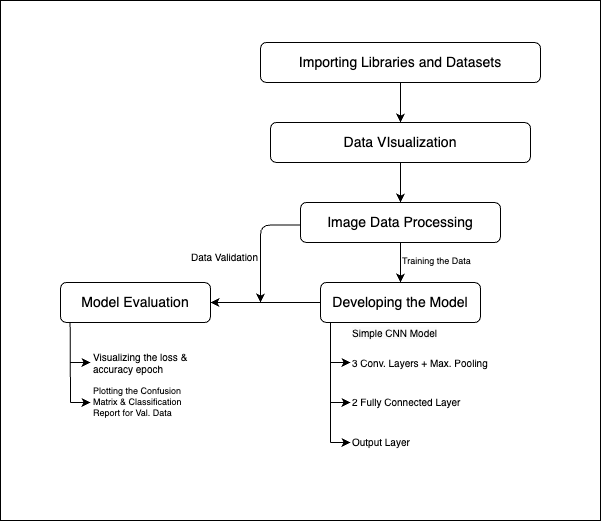

The diagram above was exported from draw.io. Its source (the exported page's mxGraphModel, read from the mxfile embedded in the PNG):
<mxGraphModel dx="1193" dy="686" grid="1" gridSize="10" guides="1" tooltips="1" connect="1" arrows="1" fold="1" page="1" pageScale="1" pageWidth="827" pageHeight="1169" math="0" shadow="0">
  <root>
    <mxCell id="WIyWlLk6GJQsqaUBKTNV-0" />
    <mxCell id="WIyWlLk6GJQsqaUBKTNV-1" parent="WIyWlLk6GJQsqaUBKTNV-0" />
    <mxCell id="qdeuPxZSqNjIWDeL19d5-5" value="" style="edgeStyle=orthogonalEdgeStyle;rounded=1;orthogonalLoop=1;jettySize=auto;html=1;shadow=0;fontSize=14;" edge="1" parent="WIyWlLk6GJQsqaUBKTNV-1" source="WIyWlLk6GJQsqaUBKTNV-3" target="qdeuPxZSqNjIWDeL19d5-4">
      <mxGeometry relative="1" as="geometry" />
    </mxCell>
    <mxCell id="WIyWlLk6GJQsqaUBKTNV-3" value="Importing Libraries and Datasets" style="rounded=1;whiteSpace=wrap;html=1;fontSize=14;glass=0;strokeWidth=1;shadow=0;" parent="WIyWlLk6GJQsqaUBKTNV-1" vertex="1">
      <mxGeometry x="480" y="120" width="280" height="40" as="geometry" />
    </mxCell>
    <mxCell id="qdeuPxZSqNjIWDeL19d5-13" value="" style="edgeStyle=orthogonalEdgeStyle;rounded=1;orthogonalLoop=1;jettySize=auto;html=1;shadow=0;fontSize=14;" edge="1" parent="WIyWlLk6GJQsqaUBKTNV-1" source="WIyWlLk6GJQsqaUBKTNV-7" target="qdeuPxZSqNjIWDeL19d5-12">
      <mxGeometry relative="1" as="geometry" />
    </mxCell>
    <mxCell id="WIyWlLk6GJQsqaUBKTNV-7" value="Developing the Model" style="rounded=1;whiteSpace=wrap;html=1;fontSize=14;glass=0;strokeWidth=1;shadow=0;" parent="WIyWlLk6GJQsqaUBKTNV-1" vertex="1">
      <mxGeometry x="540" y="360" width="160" height="40" as="geometry" />
    </mxCell>
    <mxCell id="qdeuPxZSqNjIWDeL19d5-7" value="" style="edgeStyle=orthogonalEdgeStyle;rounded=1;orthogonalLoop=1;jettySize=auto;html=1;shadow=0;fontSize=14;exitX=0.5;exitY=1;exitDx=0;exitDy=0;" edge="1" parent="WIyWlLk6GJQsqaUBKTNV-1" source="qdeuPxZSqNjIWDeL19d5-4" target="qdeuPxZSqNjIWDeL19d5-6">
      <mxGeometry relative="1" as="geometry">
        <Array as="points" />
      </mxGeometry>
    </mxCell>
    <mxCell id="qdeuPxZSqNjIWDeL19d5-4" value="Data VIsualization" style="rounded=1;whiteSpace=wrap;html=1;fontSize=14;glass=0;strokeWidth=1;shadow=0;" vertex="1" parent="WIyWlLk6GJQsqaUBKTNV-1">
      <mxGeometry x="490" y="200" width="260" height="40" as="geometry" />
    </mxCell>
    <mxCell id="qdeuPxZSqNjIWDeL19d5-9" value="" style="edgeStyle=orthogonalEdgeStyle;rounded=1;orthogonalLoop=1;jettySize=auto;html=1;shadow=0;fontSize=14;" edge="1" parent="WIyWlLk6GJQsqaUBKTNV-1" source="qdeuPxZSqNjIWDeL19d5-6" target="WIyWlLk6GJQsqaUBKTNV-7">
      <mxGeometry relative="1" as="geometry" />
    </mxCell>
    <mxCell id="qdeuPxZSqNjIWDeL19d5-47" style="edgeStyle=none;rounded=1;orthogonalLoop=1;jettySize=auto;html=1;exitX=0;exitY=0.5;exitDx=0;exitDy=0;" edge="1" parent="WIyWlLk6GJQsqaUBKTNV-1">
      <mxGeometry relative="1" as="geometry">
        <mxPoint x="480" y="380" as="targetPoint" />
        <mxPoint x="520" y="302.5000000000001" as="sourcePoint" />
        <Array as="points">
          <mxPoint x="480" y="302.5" />
        </Array>
      </mxGeometry>
    </mxCell>
    <mxCell id="qdeuPxZSqNjIWDeL19d5-6" value="Image Data Processing" style="rounded=1;whiteSpace=wrap;html=1;fontSize=14;glass=0;strokeWidth=1;shadow=0;" vertex="1" parent="WIyWlLk6GJQsqaUBKTNV-1">
      <mxGeometry x="520" y="280" width="200" height="40" as="geometry" />
    </mxCell>
    <mxCell id="qdeuPxZSqNjIWDeL19d5-12" value="Model Evaluation" style="rounded=1;whiteSpace=wrap;html=1;fontSize=14;glass=0;strokeWidth=1;shadow=0;" vertex="1" parent="WIyWlLk6GJQsqaUBKTNV-1">
      <mxGeometry x="280" y="360" width="150" height="40" as="geometry" />
    </mxCell>
    <mxCell id="qdeuPxZSqNjIWDeL19d5-20" value="&lt;div style=&quot;&quot;&gt;&lt;font style=&quot;background-color: initial; font-size: 9px;&quot;&gt;Training the&amp;nbsp;&lt;/font&gt;&lt;span style=&quot;background-color: initial; font-size: 9px;&quot;&gt;Data&lt;/span&gt;&lt;/div&gt;" style="text;html=1;align=left;verticalAlign=middle;whiteSpace=wrap;rounded=1;shadow=0;fontSize=10;" vertex="1" parent="WIyWlLk6GJQsqaUBKTNV-1">
      <mxGeometry x="620" y="323" width="90" height="30" as="geometry" />
    </mxCell>
    <mxCell id="qdeuPxZSqNjIWDeL19d5-22" value="&lt;font style=&quot;font-size: 10px;&quot;&gt;Data Validation&lt;/font&gt;" style="text;html=1;align=right;verticalAlign=middle;whiteSpace=wrap;rounded=1;shadow=0;fontSize=12;" vertex="1" parent="WIyWlLk6GJQsqaUBKTNV-1">
      <mxGeometry x="340" y="320" width="140" height="30" as="geometry" />
    </mxCell>
    <mxCell id="qdeuPxZSqNjIWDeL19d5-23" value="" style="endArrow=none;html=1;rounded=1;entryX=0.064;entryY=0.994;entryDx=0;entryDy=0;entryPerimeter=0;shadow=0;fontSize=14;" edge="1" parent="WIyWlLk6GJQsqaUBKTNV-1" target="qdeuPxZSqNjIWDeL19d5-12">
      <mxGeometry width="50" height="50" relative="1" as="geometry">
        <mxPoint x="290" y="480" as="sourcePoint" />
        <mxPoint x="670" y="590" as="targetPoint" />
      </mxGeometry>
    </mxCell>
    <mxCell id="qdeuPxZSqNjIWDeL19d5-26" value="" style="endArrow=classic;html=1;rounded=1;shadow=0;fontSize=14;" edge="1" parent="WIyWlLk6GJQsqaUBKTNV-1">
      <mxGeometry width="50" height="50" relative="1" as="geometry">
        <mxPoint x="290" y="480" as="sourcePoint" />
        <mxPoint x="310" y="480" as="targetPoint" />
      </mxGeometry>
    </mxCell>
    <mxCell id="qdeuPxZSqNjIWDeL19d5-30" value="Visualizing the loss &amp;amp;&lt;div style=&quot;font-size: 10px;&quot;&gt;accuracy epoch&lt;/div&gt;" style="text;html=1;align=left;verticalAlign=middle;whiteSpace=wrap;rounded=1;shadow=0;fontSize=10;strokeColor=none;fillColor=none;gradientColor=none;" vertex="1" parent="WIyWlLk6GJQsqaUBKTNV-1">
      <mxGeometry x="311" y="425" width="140" height="30" as="geometry" />
    </mxCell>
    <mxCell id="qdeuPxZSqNjIWDeL19d5-31" value="&lt;font style=&quot;font-size: 9px;&quot;&gt;Plotting the Confusion&amp;nbsp;&lt;/font&gt;&lt;div style=&quot;font-size: 9px;&quot;&gt;&lt;font style=&quot;font-size: 9px;&quot;&gt;Matrix&amp;nbsp;&lt;span style=&quot;background-color: initial;&quot;&gt;&amp;amp; Classification&amp;nbsp;&lt;/span&gt;&lt;/font&gt;&lt;/div&gt;&lt;div style=&quot;font-size: 9px;&quot;&gt;&lt;span style=&quot;background-color: initial;&quot;&gt;&lt;font style=&quot;font-size: 9px;&quot;&gt;Report for Val. Data&lt;/font&gt;&lt;/span&gt;&lt;/div&gt;" style="text;html=1;align=left;verticalAlign=middle;whiteSpace=wrap;rounded=1;shadow=0;fontSize=10;" vertex="1" parent="WIyWlLk6GJQsqaUBKTNV-1">
      <mxGeometry x="311" y="464" width="100" height="30" as="geometry" />
    </mxCell>
    <mxCell id="qdeuPxZSqNjIWDeL19d5-33" value="" style="endArrow=classic;html=1;rounded=1;shadow=0;fontSize=14;" edge="1" parent="WIyWlLk6GJQsqaUBKTNV-1">
      <mxGeometry width="50" height="50" relative="1" as="geometry">
        <mxPoint x="290" y="440" as="sourcePoint" />
        <mxPoint x="310" y="440" as="targetPoint" />
      </mxGeometry>
    </mxCell>
    <mxCell id="qdeuPxZSqNjIWDeL19d5-35" value="&lt;span style=&quot;color: rgb(0, 0, 0); font-family: Helvetica; font-size: 10px; font-style: normal; font-variant-ligatures: normal; font-variant-caps: normal; font-weight: 400; letter-spacing: normal; orphans: 2; text-align: center; text-indent: 0px; text-transform: none; widows: 2; word-spacing: 0px; -webkit-text-stroke-width: 0px; white-space: normal; background-color: rgb(251, 251, 251); text-decoration-thickness: initial; text-decoration-style: initial; text-decoration-color: initial; float: none; display: inline !important;&quot;&gt;Simple CNN Model&lt;/span&gt;" style="text;whiteSpace=wrap;html=1;fontSize=10;rounded=1;verticalAlign=middle;" vertex="1" parent="WIyWlLk6GJQsqaUBKTNV-1">
      <mxGeometry x="570" y="400" width="110" height="20" as="geometry" />
    </mxCell>
    <mxCell id="qdeuPxZSqNjIWDeL19d5-36" value="" style="endArrow=none;html=1;rounded=1;entryX=0.062;entryY=1.012;entryDx=0;entryDy=0;entryPerimeter=0;" edge="1" parent="WIyWlLk6GJQsqaUBKTNV-1" target="WIyWlLk6GJQsqaUBKTNV-7">
      <mxGeometry width="50" height="50" relative="1" as="geometry">
        <mxPoint x="550" y="520" as="sourcePoint" />
        <mxPoint x="500" y="530" as="targetPoint" />
      </mxGeometry>
    </mxCell>
    <mxCell id="qdeuPxZSqNjIWDeL19d5-39" value="" style="endArrow=classic;html=1;rounded=1;shadow=0;fontSize=14;" edge="1" parent="WIyWlLk6GJQsqaUBKTNV-1">
      <mxGeometry width="50" height="50" relative="1" as="geometry">
        <mxPoint x="550" y="440" as="sourcePoint" />
        <mxPoint x="570" y="440" as="targetPoint" />
      </mxGeometry>
    </mxCell>
    <mxCell id="qdeuPxZSqNjIWDeL19d5-40" value="" style="endArrow=classic;html=1;rounded=1;shadow=0;fontSize=14;" edge="1" parent="WIyWlLk6GJQsqaUBKTNV-1">
      <mxGeometry width="50" height="50" relative="1" as="geometry">
        <mxPoint x="550" y="480" as="sourcePoint" />
        <mxPoint x="570" y="480" as="targetPoint" />
      </mxGeometry>
    </mxCell>
    <mxCell id="qdeuPxZSqNjIWDeL19d5-42" value="" style="endArrow=classic;html=1;rounded=1;shadow=0;fontSize=14;" edge="1" parent="WIyWlLk6GJQsqaUBKTNV-1">
      <mxGeometry width="50" height="50" relative="1" as="geometry">
        <mxPoint x="550" y="520" as="sourcePoint" />
        <mxPoint x="570" y="520" as="targetPoint" />
      </mxGeometry>
    </mxCell>
    <mxCell id="qdeuPxZSqNjIWDeL19d5-43" value="&lt;font size=&quot;1&quot;&gt;3 Conv. Layers&amp;nbsp;&lt;/font&gt;&lt;span style=&quot;font-size: x-small; background-color: initial;&quot;&gt;+ Max. Pooling&lt;/span&gt;" style="text;html=1;align=left;verticalAlign=middle;whiteSpace=wrap;rounded=1;shadow=0;fontSize=10;" vertex="1" parent="WIyWlLk6GJQsqaUBKTNV-1">
      <mxGeometry x="570" y="425" width="140" height="30" as="geometry" />
    </mxCell>
    <mxCell id="qdeuPxZSqNjIWDeL19d5-44" value="&lt;font size=&quot;1&quot;&gt;2 Fully Connected&amp;nbsp;&lt;/font&gt;&lt;span style=&quot;font-size: x-small; background-color: initial;&quot;&gt;Layer&lt;/span&gt;" style="text;html=1;align=left;verticalAlign=middle;whiteSpace=wrap;rounded=1;shadow=0;fontSize=10;" vertex="1" parent="WIyWlLk6GJQsqaUBKTNV-1">
      <mxGeometry x="570" y="464" width="119" height="30" as="geometry" />
    </mxCell>
    <mxCell id="qdeuPxZSqNjIWDeL19d5-45" value="&lt;font size=&quot;1&quot;&gt;Output Layer&lt;/font&gt;" style="text;html=1;align=left;verticalAlign=middle;whiteSpace=wrap;rounded=1;shadow=0;fontSize=10;" vertex="1" parent="WIyWlLk6GJQsqaUBKTNV-1">
      <mxGeometry x="570" y="504" width="64" height="30" as="geometry" />
    </mxCell>
    <mxCell id="qdeuPxZSqNjIWDeL19d5-50" value="" style="rounded=0;noLabel=1;fillColor=none;" vertex="1" parent="WIyWlLk6GJQsqaUBKTNV-1">
      <mxGeometry x="220" y="78" width="600" height="520" as="geometry" />
    </mxCell>
  </root>
</mxGraphModel>